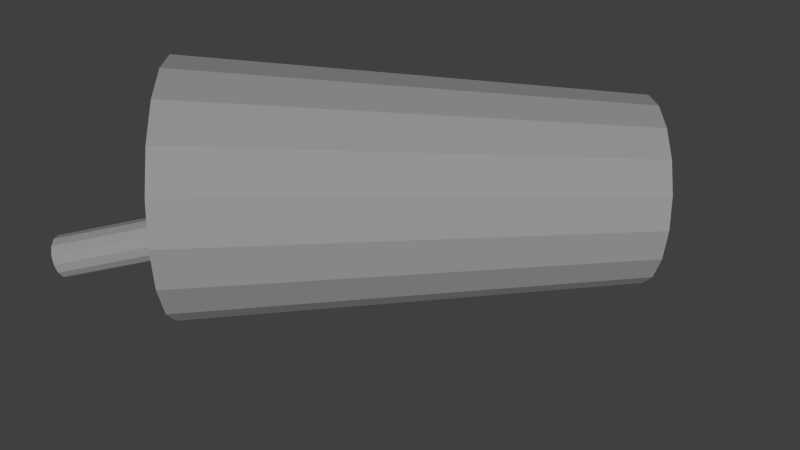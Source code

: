 # Source: sunrise.blend  (saved by Blender 2.68.0; exported with 4.5.12 LTS)
import bpy
from mathutils import Matrix  # noqa: F401  (used for matrix-valued properties, if any)

bpy.ops.wm.read_factory_settings(use_empty=True)
scene = bpy.context.scene
scene.name = 'Scene'

# ---- collections
col_collection_1 = bpy.data.collections.new('Collection 1'); scene.collection.children.link(col_collection_1)

# ---- materials (node trees are filled in below, after node groups)
mat_material_001 = bpy.data.materials.new('Material.001')
mat_material_001.alpha_threshold = 0.0
mat_material_001.use_transparent_shadow = False
mat_material_001.roughness = 0.5
mat_material_001.line_color = (0.0, 0.0, 0.0, 1.0)

# ---- material node trees

# ---- world
world_world = bpy.data.worlds.new('World'); scene.world = world_world
world_world.color = (0.05088, 0.05088, 0.05088)
world_world.use_sun_shadow = False
world_world.sun_shadow_jitter_overblur = 0.0
world_world.cycles.sampling_method = 'MANUAL'
world_world.cycles.sample_map_resolution = 256

# ---- cameras
cam_camera_001 = bpy.data.cameras.new('Camera.001')
cam_camera_001.clip_end = 100.0
cam_camera_001.lens = 35.0
cam_camera_001.sensor_width = 32.0
cam_camera_001.sensor_height = 18.0
cam_camera_001.dof.focus_distance = 0.0
cam_camera_001.dof.aperture_fstop = 128.0

# ---- lights
light_sun = bpy.data.lights.new('Sun', 'SUN')
light_sun.transmission_factor = 0.0
light_sun.angle = 0.1993
light_sun.energy = 1.0
light_sun.shadow_buffer_clip_start = 0.5
light_sun.shadow_soft_size = 0.1
light_sun.shadow_cascade_max_distance = 1000.0
light_sun.cycles.use_multiple_importance_sampling = False

# ---- meshes
me_cylinder_001 = bpy.data.meshes.new('Cylinder.001')
me_cylinder_001.from_pydata([(0.0, 0.1824, -2.0), (0.0, 0.1824, 2.0), (0.07914, 0.1643, -2.0), (0.07914, 0.1643, 2.0), (0.1426, 0.1137, -2.0), (0.1426, 0.1137, 2.0), (0.1778, 0.04059, -2.0), (0.1778, 0.04059, 2.0), (0.1778, -0.04059, -2.0), (0.1778, -0.04059, 2.0), (0.1426, -0.1137, -2.0), (0.1426, -0.1137, 2.0), (0.07914, -0.1643, -2.0), (0.07914, -0.1643, 2.0), (2.754e-08, -0.1824, -2.0), (2.754e-08, -0.1824, 2.0), (-0.07914, -0.1643, -2.0), (-0.07914, -0.1643, 2.0), (-0.1426, -0.1137, -2.0), (-0.1426, -0.1137, 2.0), (-0.1778, -0.04059, -2.0), (-0.1778, -0.04059, 2.0), (-0.1778, 0.04059, -2.0), (-0.1778, 0.04059, 2.0), (-0.1426, 0.1137, -2.0), (-0.1426, 0.1137, 2.0), (-0.07914, 0.1643, -2.0), (-0.07914, 0.1643, 2.0)], [], [(0, 1, 3, 2), (2, 3, 5, 4), (4, 5, 7, 6), (6, 7, 9, 8), (8, 9, 11, 10), (10, 11, 13, 12), (12, 13, 15, 14), (14, 15, 17, 16), (16, 17, 19, 18), (18, 19, 21, 20), (20, 21, 23, 22), (22, 23, 25, 24), (3, 1, 27, 25, 23, 21, 19, 17, 15, 13, 11, 9, 7, 5), (26, 27, 1, 0), (24, 25, 27, 26), (0, 2, 4, 6, 8, 10, 12, 14, 16, 18, 20, 22, 24, 26)])
me_cylinder_001.use_remesh_preserve_volume = False
me_cylinder_001.use_remesh_preserve_attributes = False
me_cylinder_001.use_mirror_vertex_groups = False
me_cylinder_001.update()
me_cylinder = bpy.data.meshes.new('Cylinder')
me_cylinder.from_pydata([(-2.823e-08, 0.7479, -2.0), (2.662e-09, 1.031, 1.649), (0.2558, 0.7028, -2.0), (0.3526, 0.9688, 1.649), (0.4808, 0.5729, -2.0), (0.6627, 0.7897, 1.649), (0.6477, 0.374, -2.0), (0.8928, 0.5155, 1.649), (0.7366, 0.1299, -2.0), (1.015, 0.179, 1.649), (0.7366, -0.1299, -2.0), (1.015, -0.179, 1.649), (0.6477, -0.374, -2.0), (0.8928, -0.5155, 1.649), (0.4808, -0.5729, -2.0), (0.6627, -0.7897, 1.649), (0.2558, -0.7028, -2.0), (0.3526, -0.9688, 1.649), (8.471e-08, -0.7479, -2.0), (1.583e-07, -1.031, 1.649), (-0.2558, -0.7028, -2.0), (-0.3526, -0.9688, 1.649), (-0.4808, -0.5729, -2.0), (-0.6627, -0.7897, 1.649), (-0.6477, -0.374, -2.0), (-0.8928, -0.5155, 1.649), (-0.7366, -0.1299, -2.0), (-1.015, -0.179, 1.649), (-0.7366, 0.1299, -2.0), (-1.015, 0.179, 1.649), (-0.6477, 0.374, -2.0), (-0.8928, 0.5155, 1.649), (-0.4808, 0.5729, -2.0), (-0.6627, 0.7897, 1.649), (-0.2558, 0.7028, -2.0), (-0.3526, 0.9688, 1.649), (-1.649e-08, 0.8554, -0.6136), (0.2926, 0.8039, -0.6136), (0.5499, 0.6553, -0.6136), (0.7408, 0.4277, -0.6136), (0.8424, 0.1485, -0.6136), (0.8424, -0.1485, -0.6136), (0.7408, -0.4277, -0.6136), (0.5499, -0.6553, -0.6136), (0.2926, -0.8039, -0.6136), (1.127e-07, -0.8554, -0.6136), (-0.2926, -0.8039, -0.6136), (-0.5499, -0.6553, -0.6136), (-0.7408, -0.4277, -0.6136), (-0.8424, -0.1485, -0.6136), (-0.8424, 0.1485, -0.6136), (-0.7408, 0.4277, -0.6136), (-0.5499, 0.6553, -0.6136), (-0.2926, 0.8038, -0.6136)], [], [(36, 1, 3, 37), (37, 3, 5, 38), (38, 5, 7, 39), (39, 7, 9, 40), (40, 9, 11, 41), (41, 11, 13, 42), (42, 13, 15, 43), (43, 15, 17, 44), (44, 17, 19, 45), (45, 19, 21, 46), (46, 21, 23, 47), (47, 23, 25, 48), (48, 25, 27, 49), (49, 27, 29, 50), (50, 29, 31, 51), (51, 31, 33, 52), (3, 1, 35, 33, 31, 29, 27, 25, 23, 21, 19, 17, 15, 13, 11, 9, 7, 5), (53, 35, 1, 36), (52, 33, 35, 53), (0, 36, 37, 2), (2, 37, 38, 4), (4, 38, 39, 6), (6, 39, 40, 8), (8, 40, 41, 10), (10, 41, 42, 12), (12, 42, 43, 14), (14, 43, 44, 16), (16, 44, 45, 18), (18, 45, 46, 20), (20, 46, 47, 22), (22, 47, 48, 24), (24, 48, 49, 26), (26, 49, 50, 28), (28, 50, 51, 30), (30, 51, 52, 32), (34, 53, 36, 0), (32, 52, 53, 34), (14, 30, 32), (14, 28, 30), (14, 26, 28), (14, 24, 26), (14, 22, 24), (14, 20, 22), (14, 18, 20), (18, 14, 16), (14, 10, 12), (14, 8, 10), (14, 6, 8), (14, 4, 6), (14, 2, 4), (14, 0, 2), (14, 34, 0), (14, 32, 34)])
_uv = me_cylinder.uv_layers.new(name='UVMap')
_uv.uv.foreach_set('vector', [0.7889, 0.3814, 0.7889, 0.9624, 0.8148, 0.9624, 0.8148, 0.3814, 0.8148, 0.3814, 0.8148, 0.9624, 0.8407, 0.9624, 0.8407, 0.3814, 0.8407, 0.3814, 0.8407, 0.9624, 0.8666, 0.9624, 0.8666, 0.3814, 0.8666, 0.3814, 0.8666, 0.9624, 0.8925, 0.9624, 0.8925, 0.3814, 0.8925, 0.3814, 0.8925, 0.9624, 0.9183, 0.9624, 0.9183, 0.3814, 0.9183, 0.3814, 0.9183, 0.9624, 0.9442, 0.9624, 0.9442, 0.3814, 0.9442, 0.3814, 0.9442, 0.9624, 0.9701, 0.9624, 0.9701, 0.3814, 0.5043, 0.3814, 0.5043, 0.9624, 0.5301, 0.9624, 0.5301, 0.3814, 0.5301, 0.3814, 0.5301, 0.9624, 0.556, 0.9624, 0.556, 0.3814, 0.556, 0.3814, 0.556, 0.9624, 0.5819, 0.9624, 0.5819, 0.3814, 0.5819, 0.3814, 0.5819, 0.9624, 0.6078, 0.9624, 0.6078, 0.3814, 0.6078, 0.3814, 0.6078, 0.9624, 0.6337, 0.9624, 0.6337, 0.3814, 0.6337, 0.3814, 0.6337, 0.9624, 0.6595, 0.9624, 0.6595, 0.3814, 0.6595, 0.3814, 0.6595, 0.9624, 0.6854, 0.9624, 0.6854, 0.3814, 0.6854, 0.3814, 0.6854, 0.9624, 0.7113, 0.9624, 0.7113, 0.3814, 0.7113, 0.3814, 0.7113, 0.9624, 0.7372, 0.9624, 0.7372, 0.3814, 0.3841, 0.7044, 0.4062, 0.7651, 0.4063, 0.8296, 0.3842, 0.8902, 0.3427, 0.9397, 0.2869, 0.972, 0.2233, 0.9832, 0.1597, 0.972, 0.1038, 0.9398, 0.06235, 0.8904, 0.04026, 0.8297, 0.04023, 0.7652, 0.06228, 0.7045, 0.1038, 0.6551, 0.1596, 0.6228, 0.2232, 0.6116, 0.2867, 0.6228, 0.3426, 0.655, 0.7631, 0.3814, 0.7631, 0.9624, 0.7889, 0.9624, 0.7889, 0.3814, 0.7372, 0.3814, 0.7372, 0.9624, 0.7631, 0.9624, 0.7631, 0.3814, 0.7889, 0.02546, 0.7889, 0.3814, 0.8148, 0.3814, 0.8148, 0.02546, 0.8148, 0.02546, 0.8148, 0.3814, 0.8407, 0.3814, 0.8407, 0.02546, 0.8407, 0.02546, 0.8407, 0.3814, 0.8666, 0.3814, 0.8666, 0.02546, 0.8666, 0.02546, 0.8666, 0.3814, 0.8925, 0.3814, 0.8925, 0.02546, 0.8925, 0.02546, 0.8925, 0.3814, 0.9183, 0.3814, 0.9183, 0.02546, 0.9183, 0.02546, 0.9183, 0.3814, 0.9442, 0.3814, 0.9442, 0.02546, 0.9442, 0.02546, 0.9442, 0.3814, 0.9701, 0.3814, 0.9701, 0.02546, 0.5043, 0.02546, 0.5043, 0.3814, 0.5301, 0.3814, 0.5301, 0.02546, 0.5301, 0.02546, 0.5301, 0.3814, 0.556, 0.3814, 0.556, 0.02546, 0.556, 0.02546, 0.556, 0.3814, 0.5819, 0.3814, 0.5819, 0.02546, 0.5819, 0.02546, 0.5819, 0.3814, 0.6078, 0.3814, 0.6078, 0.02546, 0.6078, 0.02546, 0.6078, 0.3814, 0.6337, 0.3814, 0.6337, 0.02546, 0.6337, 0.02546, 0.6337, 0.3814, 0.6595, 0.3814, 0.6595, 0.02546, 0.6595, 0.02546, 0.6595, 0.3814, 0.6854, 0.3814, 0.6854, 0.02546, 0.6854, 0.02546, 0.6854, 0.3814, 0.7113, 0.3814, 0.7113, 0.02546, 0.7113, 0.02546, 0.7113, 0.3814, 0.7372, 0.3814, 0.7372, 0.02546, 0.7631, 0.02546, 0.7631, 0.3814, 0.7889, 0.3814, 0.7889, 0.02546, 0.7372, 0.02546, 0.7372, 0.3814, 0.7631, 0.3814, 0.7631, 0.02546, 0.09884, 0.4089, 0.3422, 0.1189, 0.3933, 0.1618, 0.09884, 0.4089, 0.2795, 0.09607, 0.3422, 0.1189, 0.09884, 0.4089, 0.2127, 0.09607, 0.2795, 0.09607, 0.09884, 0.4089, 0.15, 0.1189, 0.2127, 0.09607, 0.09884, 0.4089, 0.09884, 0.1618, 0.15, 0.1189, 0.09884, 0.4089, 0.06546, 0.2196, 0.09884, 0.1618, 0.09884, 0.4089, 0.05387, 0.2854, 0.06546, 0.2196, 0.05387, 0.2854, 0.09884, 0.4089, 0.06546, 0.3511, 0.09884, 0.4089, 0.2127, 0.4747, 0.15, 0.4518, 0.09884, 0.4089, 0.2795, 0.4747, 0.2127, 0.4747, 0.09884, 0.4089, 0.3422, 0.4518, 0.2795, 0.4747, 0.09884, 0.4089, 0.3933, 0.4089, 0.3422, 0.4518, 0.09884, 0.4089, 0.4267, 0.3511, 0.3933, 0.4089, 0.09884, 0.4089, 0.4383, 0.2854, 0.4267, 0.3511, 0.09884, 0.4089, 0.4267, 0.2196, 0.4383, 0.2854, 0.09884, 0.4089, 0.3933, 0.1618, 0.4267, 0.2196])
me_cylinder.materials.append(mat_material_001)
me_cylinder.use_remesh_preserve_volume = False
me_cylinder.use_remesh_preserve_attributes = False
me_cylinder.use_mirror_vertex_groups = False
me_cylinder.update()
arm_armature = bpy.data.armatures.new('Armature')  # bones are not reproduced

# ---- objects
ob_armature = bpy.data.objects.new('Armature', arm_armature)
ob_cylinder_001 = bpy.data.objects.new('Cylinder.001', me_cylinder_001)
ob_cylinder = bpy.data.objects.new('Cylinder', me_cylinder)
ob_sun = bpy.data.objects.new('Sun', light_sun)
ob_camera = bpy.data.objects.new('Camera', cam_camera_001)

# ---- transforms, parenting, visibility, modifiers, constraints
ob_armature.location = (0.0, 0.0, 0.0)
ob_armature.lineart.crease_threshold = 0.0
ob_cylinder_001.parent = ob_armature
ob_cylinder_001.location = (-0.2723, 2.087e-08, 0.8004)
ob_cylinder_001.rotation_euler = (0.0, -0.2659, 0.0)
ob_cylinder_001.lineart.crease_threshold = 0.0
_vg = ob_cylinder_001.vertex_groups.new(name='Bone')
for _i, _w in zip([0, 1, 2, 3, 4, 5, 6, 7, 8, 9, 10, 11, 12, 13, 14, 15, 16, 17, 18, 19, 20, 21, 22, 23, 24, 25, 26, 27], [0.9998, 1.006, 0.9998, 1.006, 0.9998, 1.006, 0.9998, 1.006, 0.9998, 1.006, 0.9998, 1.006, 0.9999, 1.006, 0.9999, 1.006, 0.9999, 1.006, 0.9998, 1.006, 0.9998, 1.006, 0.9998, 1.006, 0.9998, 1.006, 0.9998, 1.006]): _vg.add([_i], _w, 'REPLACE')
_m = ob_cylinder_001.modifiers.new('Armature', 'ARMATURE')
_m.object = ob_armature
ob_cylinder.parent = ob_armature
ob_cylinder.location = (0.0, 0.0, 0.0)
ob_cylinder.lineart.crease_threshold = 0.0
_vg = ob_cylinder.vertex_groups.new(name='Bone')
for _i, _w in zip([0, 1, 2, 3, 4, 5, 6, 7, 8, 9, 10, 11, 12, 13, 14, 15, 16, 17, 18, 19, 20, 21, 22, 23, 24, 25, 26, 27, 28, 29, 30, 31, 32, 33, 34, 35, 36, 37, 38, 39, 40, 41, 42, 43, 44, 45, 46, 47, 48, 49, 50, 51, 52, 53], [1.0, 1.0, 1.0, 1.0, 1.0, 1.0, 1.0, 1.0, 1.0, 1.0, 1.0, 1.0, 1.0, 1.0, 1.0, 1.0, 1.0, 1.0, 1.0, 1.0, 1.0, 1.0, 1.0, 1.0, 1.0, 1.0, 1.0, 1.0, 1.0, 1.0, 1.0, 1.0, 1.0, 1.0, 1.0, 1.0, 1.0, 1.0, 1.0, 1.0, 1.0, 1.0, 1.0, 1.0, 1.0, 1.0, 1.0, 1.0, 1.0, 1.0, 1.0, 1.0, 1.0, 1.0]): _vg.add([_i], _w, 'REPLACE')
_m = ob_cylinder.modifiers.new('Armature', 'ARMATURE')
_m.object = ob_armature
ob_sun.location = (4.728, -4.494, 0.0)
ob_sun.rotation_euler = (5.863e-05, 1.569, -0.7414)
ob_sun.lineart.crease_threshold = 0.0
ob_camera.location = (4.786, -4.968, 0.1684)
ob_camera.rotation_euler = (3.477e-06, 1.534, -0.7623)
ob_camera.lineart.crease_threshold = 0.0

# ---- collection membership
col_collection_1.objects.link(ob_armature)
col_collection_1.objects.link(ob_cylinder_001)
col_collection_1.objects.link(ob_cylinder)
col_collection_1.objects.link(ob_sun)
col_collection_1.objects.link(ob_camera)

# ---- scene / render settings (as saved in the file)
scene.camera = ob_camera
scene.frame_start = 1; scene.frame_end = 250; scene.frame_set(1)
scene.render.engine = 'BLENDER_EEVEE_NEXT'
scene.render.image_settings.color_mode = 'RGB'
scene.render.image_settings.compression = 90
scene.render.dither_intensity = 0.0
scene.cycles.use_denoising = False
scene.cycles.samples = 10
scene.cycles.sampling_pattern = 'TABULATED_SOBOL'
scene.cycles.light_sampling_threshold = 0.0
scene.cycles.use_adaptive_sampling = False
scene.cycles.use_light_tree = False
scene.cycles.blur_glossy = 0.0
scene.cycles.volume_bounces = 1
scene.cycles.pixel_filter_type = 'GAUSSIAN'
scene.cycles.sample_clamp_indirect = 0.0
scene.view_settings.view_transform = 'Standard'
bpy.context.view_layer.update()

